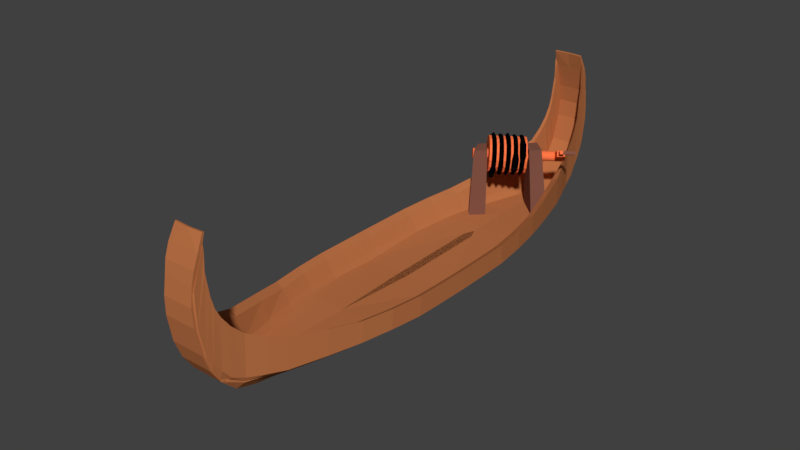 # Source: LODKA.blend  (saved by Blender 2.79.0; exported with 4.5.12 LTS)
import bpy
from mathutils import Matrix  # noqa: F401  (used for matrix-valued properties, if any)

bpy.ops.wm.read_factory_settings(use_empty=True)
scene = bpy.context.scene
scene.name = 'Scene'

# ---- collections
col_collection_1 = bpy.data.collections.new('Collection 1'); scene.collection.children.link(col_collection_1)

# ---- materials (node trees are filled in below, after node groups)
mat_material_004 = bpy.data.materials.new('Material.004')
mat_material_004.alpha_threshold = 0.0
mat_material_004.diffuse_color = (0.0, 0.0, 0.0, 1.0)
mat_material_004.roughness = 0.5
mat_material_001 = bpy.data.materials.new('Material.001')
mat_material_001.alpha_threshold = 0.0
mat_material_001.diffuse_color = (0.4969, 0.1683, 0.06125, 1.0)
mat_material_001.specular_color = (1.0, 0.9576, 0.8369)
mat_material_001.roughness = 0.5
mat_material_002 = bpy.data.materials.new('Material.002')
mat_material_002.alpha_threshold = 0.0
mat_material_002.diffuse_color = (0.2122, 0.08438, 0.05781, 1.0)
mat_material_002.specular_color = (0.1053, 0.05692, 1.0)
mat_material_002.roughness = 0.5
mat_material_003 = bpy.data.materials.new('Material.003')
mat_material_003.alpha_threshold = 0.0
mat_material_003.diffuse_color = (1.0, 0.189, 0.06299, 1.0)
mat_material_003.roughness = 0.5

# ---- material node trees

# ---- world
world_world = bpy.data.worlds.new('World'); scene.world = world_world
world_world.color = (0.05088, 0.05088, 0.05088)
world_world.use_sun_shadow = False
world_world.sun_shadow_jitter_overblur = 0.0
world_world.cycles.sampling_method = 'MANUAL'

# ---- meshes
me_cylinder = bpy.data.meshes.new('Cylinder')
me_cylinder.from_pydata([(0.0, 5.778, -0.4781), (0.0, 1.0, 7.095), (0.7071, 5.485, -0.4781), (0.7071, 0.7071, 7.095), (1.0, 4.778, -0.4781), (1.0, -4.371e-08, 7.095), (0.7071, 4.071, -0.4781), (0.7071, -0.7071, 7.095), (-8.742e-08, 3.778, -0.4781), (-8.742e-08, -1.0, 7.095), (-0.7071, 4.071, -0.4781), (-0.7071, -0.7071, 7.095), (-1.0, 4.778, -0.4781), (-1.0, 1.192e-08, 7.095), (-0.7071, 5.485, -0.4781), (-0.7071, 0.7071, 7.095), (0.7071, 0.7071, 10.99), (0.0, 1.0, 10.99), (1.0, -4.371e-08, 10.99), (0.7071, -0.7071, 10.99), (-8.742e-08, -1.0, 10.99), (-0.7071, -0.7071, 10.99), (-1.0, 1.192e-08, 10.99), (-0.7071, 0.7071, 10.99), (0.7071, -0.3041, 15.41), (0.0, -0.01122, 15.41), (1.0, -1.011, 15.41), (0.7071, -1.718, 15.41), (-8.742e-08, -2.011, 15.41), (-0.7071, -1.718, 15.41), (-1.0, -1.011, 15.41), (-0.7071, -0.3041, 15.41), (0.7071, -1.715, 20.86), (0.0, -1.422, 20.86), (1.0, -2.422, 20.86), (0.7071, -3.129, 20.86), (-8.742e-08, -3.422, 20.86), (-0.7071, -3.129, 20.86), (-1.0, -2.422, 20.86), (-0.7071, -1.715, 20.86), (0.7071, -6.912, 25.22), (0.0, -6.619, 25.22), (1.0, -7.619, 25.22), (0.7071, -8.326, 25.22), (-8.742e-08, -8.619, 25.22), (-0.7071, -8.326, 25.22), (-1.0, -7.619, 25.22), (-0.7071, -6.912, 25.22), (0.7071, -13.21, 29.68), (0.0, -12.92, 29.68), (1.0, -13.92, 29.68), (0.7071, -14.63, 29.68), (-8.742e-08, -14.92, 29.68), (-0.7071, -14.63, 29.68), (-1.0, -13.92, 29.68), (-0.7071, -13.21, 29.68), (0.7071, -20.7, 38.99), (0.0, -20.41, 38.99), (1.0, -21.41, 38.99), (0.7071, -22.11, 38.99), (-8.742e-08, -22.41, 38.99), (-0.7071, -22.11, 38.99), (-1.0, -21.41, 38.99), (-0.7071, -20.7, 38.99), (0.7071, -26.79, 46.66), (0.0, -26.5, 46.66), (1.0, -27.5, 46.66), (0.7071, -28.2, 46.66), (-8.742e-08, -28.5, 46.66), (-0.7071, -28.2, 46.66), (-1.0, -27.5, 46.66), (-0.7071, -26.79, 46.66), (-2.467, -32.86, 56.53), (-3.229, -32.93, 56.57), (-1.905, -33.26, 56.2), (-1.871, -33.89, 55.77), (-2.386, -34.38, 55.49), (-3.148, -34.45, 55.53), (-3.71, -34.05, 55.86), (-3.744, -33.42, 56.29), (-12.52, -54.82, 80.44), (-13.28, -54.89, 80.48), (-11.95, -55.22, 80.11), (-11.92, -55.85, 79.68), (-12.44, -56.34, 79.4), (-13.2, -56.41, 79.44), (-13.76, -56.01, 79.77), (-13.79, -55.38, 80.2)], [], [(0, 1, 3, 2), (2, 3, 5, 4), (4, 5, 7, 6), (6, 7, 9, 8), (8, 9, 11, 10), (10, 11, 13, 12), (13, 11, 21, 22), (12, 13, 15, 14), (14, 15, 1, 0), (0, 2, 4, 6, 8, 10, 12, 14), (21, 20, 28, 29), (9, 7, 19, 20), (15, 13, 22, 23), (5, 3, 16, 18), (11, 9, 20, 21), (1, 15, 23, 17), (3, 1, 17, 16), (7, 5, 18, 19), (31, 30, 38, 39), (19, 18, 26, 27), (16, 17, 25, 24), (17, 23, 31, 25), (22, 21, 29, 30), (20, 19, 27, 28), (18, 16, 24, 26), (23, 22, 30, 31), (38, 37, 45, 46), (29, 28, 36, 37), (27, 26, 34, 35), (24, 25, 33, 32), (25, 31, 39, 33), (30, 29, 37, 38), (28, 27, 35, 36), (26, 24, 32, 34), (40, 41, 49, 48), (36, 35, 43, 44), (34, 32, 40, 42), (39, 38, 46, 47), (37, 36, 44, 45), (35, 34, 42, 43), (32, 33, 41, 40), (33, 39, 47, 41), (55, 54, 62, 63), (41, 47, 55, 49), (46, 45, 53, 54), (44, 43, 51, 52), (42, 40, 48, 50), (47, 46, 54, 55), (45, 44, 52, 53), (43, 42, 50, 51), (58, 56, 64, 66), (53, 52, 60, 61), (51, 50, 58, 59), (48, 49, 57, 56), (49, 55, 63, 57), (54, 53, 61, 62), (52, 51, 59, 60), (50, 48, 56, 58), (65, 71, 79, 73), (63, 62, 70, 71), (61, 60, 68, 69), (59, 58, 66, 67), (56, 57, 65, 64), (57, 63, 71, 65), (62, 61, 69, 70), (60, 59, 67, 68), (77, 76, 84, 85), (70, 69, 77, 78), (68, 67, 75, 76), (66, 64, 72, 74), (71, 70, 78, 79), (69, 68, 76, 77), (67, 66, 74, 75), (64, 65, 73, 72), (80, 81, 87, 86, 85, 84, 83, 82), (75, 74, 82, 83), (72, 73, 81, 80), (73, 79, 87, 81), (78, 77, 85, 86), (76, 75, 83, 84), (74, 72, 80, 82), (79, 78, 86, 87)])
me_cylinder.materials.append(mat_material_004)
me_cylinder.use_remesh_preserve_volume = False
me_cylinder.use_remesh_preserve_attributes = False
me_cylinder.use_mirror_vertex_groups = False
me_cylinder.update()
me_cube_270 = bpy.data.meshes.new('Cube.270')
me_cube_270.from_pydata([(6.104e-05, -41.51, 16.25), (6.104e-05, -40.57, 18.01), (6.104e-05, -41.03, 15.96), (6.104e-05, -40.27, 17.96), (2.364, -41.51, 16.25), (2.187, -40.41, 18.01), (2.364, -41.03, 15.96), (2.187, -40.11, 17.96), (6.104e-05, -42.18, 13.06), (6.104e-05, -42.64, 13.35), (2.199, -42.18, 13.06), (2.199, -42.64, 13.35), (6.104e-05, -42.54, 8.94), (6.104e-05, -43.0, 9.23), (2.348, -42.54, 8.94), (2.348, -43.0, 9.23), (6.104e-05, -41.57, 5.849), (6.104e-05, -42.29, 6.138), (2.429, -41.57, 5.849), (2.429, -42.29, 6.138), (2.242, -43.05, 11.29), (2.242, -42.67, 11.0), (6.104e-05, -42.67, 11.0), (6.104e-05, -43.05, 11.29), (6.104e-05, -42.24, 14.8), (2.315, -42.24, 14.8), (2.315, -41.61, 14.51), (6.104e-05, -41.61, 14.51), (6.104e-05, -39.75, 3.771), (6.104e-05, -41.28, 4.061), (2.367, -39.75, 3.771), (2.367, -41.28, 4.061), (6.104e-05, -38.18, 1.956), (6.104e-05, -39.71, 2.245), (2.663, -38.18, 1.956), (2.366, -39.71, 2.245), (6.127e-05, -36.31, 1.885), (6.127e-05, -36.6, 0.3552), (2.711, -36.83, 1.885), (2.098, -37.12, 0.3552), (6.127e-05, -33.57, 1.096), (6.127e-05, -33.85, -0.4339), (2.0, -33.57, 1.096), (2.0, -33.85, -0.4339), (6.127e-05, -30.79, 0.7567), (6.127e-05, -31.08, -0.7733), (2.0, -30.79, 0.7567), (2.0, -31.08, -0.7733), (3.071, -36.6, 1.204), (2.989, -36.31, 2.734), (2.832, -33.85, 0.4145), (2.832, -33.57, 1.945), (2.832, -31.08, 0.07516), (2.832, -30.79, 1.605), (3.313, -36.6, 1.842), (3.313, -36.31, 6.636), (4.178, -33.85, 1.436), (4.178, -33.57, 5.559), (4.989, -31.08, 1.097), (4.989, -30.79, 4.675), (3.401, -25.21, -0.9327), (3.401, -24.92, 0.5973), (4.233, -25.21, -0.08426), (4.233, -24.92, 1.446), (6.39, -25.21, 0.9376), (6.39, -24.92, 3.908), (4.485, -20.12, -1.035), (4.485, -19.84, 0.4954), (5.317, -20.12, -0.1861), (5.317, -19.84, 1.344), (7.474, -20.12, 0.8357), (7.474, -19.84, 3.315), (5.296, -15.02, -1.096), (5.296, -14.73, 0.4337), (6.128, -15.02, -0.2479), (6.128, -14.73, 1.282), (8.285, -15.02, 0.774), (8.285, -14.73, 3.157), (5.805, -9.704, -1.226), (5.805, -9.419, 0.3043), (6.637, -9.704, -0.3772), (6.637, -9.419, 1.153), (8.793, -9.704, 0.6447), (8.793, -9.419, 3.028), (5.866, -5.958, -1.258), (5.866, -5.673, 0.2719), (6.698, -5.958, -0.4097), (6.698, -5.673, 1.12), (8.855, -5.958, 0.6122), (8.855, -5.673, 2.996), (3.028, -36.6, 1.33), (3.072, -36.31, 6.125), (3.91, -31.08, 0.5861), (3.505, -33.85, 0.9255), (3.505, -33.57, 5.048), (3.91, -30.79, 4.164), (5.311, -25.21, 0.4267), (5.311, -24.92, 3.397), (6.396, -20.12, 0.3248), (6.396, -19.84, 2.804), (7.206, -15.02, 0.2631), (7.206, -14.73, 2.647), (7.715, -9.704, 0.1337), (7.715, -9.419, 2.517), (7.776, -5.958, 0.1013), (7.776, -5.673, 2.485), (2.497, -38.62, 2.05), (3.014, -38.62, 2.558), (3.014, -38.11, 7.961), (2.773, -38.11, 7.45), (2.34, -39.8, 2.585), (2.821, -39.8, 3.641), (2.821, -39.29, 9.236), (2.581, -39.29, 8.725), (2.366, -40.91, 3.866), (2.719, -40.91, 4.804), (2.719, -40.03, 10.4), (2.479, -40.03, 9.893), (2.382, -41.83, 5.483), (2.622, -41.83, 5.994), (2.622, -40.42, 11.67), (2.382, -40.42, 11.15), (2.254, -42.65, 8.572), (2.494, -42.57, 9.077), (2.494, -40.83, 14.33), (2.254, -40.91, 13.82), (2.164, -42.76, 11.68), (2.405, -42.59, 12.16), (2.405, -40.61, 16.24), (2.164, -40.77, 15.75), (2.272, -39.1, 1.831), (2.466, -39.01, 2.314), (2.555, -38.93, 2.002), (2.554, -38.84, 2.582), (2.15, -42.7, 12.41), (2.391, -42.53, 12.89), (2.391, -40.66, 16.97), (2.15, -40.82, 16.49), (6.127e-05, -15.5, -0.9025), (5.249, -15.5, -0.7074), (5.249, -15.36, 0.8226), (6.127e-05, -15.36, 0.6276), (3.884, -23.29, -0.7404), (6.127e-05, -23.07, 0.6921), (6.127e-05, -23.29, -0.8379), (4.124, -23.07, 0.7897), (6.104e-05, 41.68, 16.25), (6.104e-05, 40.73, 18.01), (6.104e-05, 41.19, 15.96), (6.104e-05, 40.43, 17.96), (2.364, 41.68, 16.25), (2.187, 40.57, 18.01), (2.364, 41.19, 15.96), (2.187, 40.27, 17.96), (6.104e-05, 42.34, 13.06), (6.104e-05, 42.8, 13.35), (2.199, 42.34, 13.06), (2.199, 42.8, 13.35), (6.104e-05, 42.7, 8.94), (6.104e-05, 43.17, 9.23), (2.348, 42.7, 8.94), (2.348, 43.17, 9.23), (6.104e-05, 41.74, 5.849), (6.104e-05, 42.45, 6.138), (2.429, 41.74, 5.849), (2.429, 42.45, 6.138), (2.242, 43.21, 11.29), (2.242, 42.84, 11.0), (6.104e-05, 42.84, 11.0), (6.104e-05, 43.21, 11.29), (6.104e-05, 42.4, 14.8), (2.315, 42.4, 14.8), (2.315, 41.78, 14.51), (6.104e-05, 41.78, 14.51), (6.104e-05, 39.91, 3.771), (6.104e-05, 41.44, 4.061), (2.367, 39.91, 3.771), (2.367, 41.44, 4.061), (6.104e-05, 38.34, 1.956), (6.104e-05, 39.87, 2.245), (2.663, 38.34, 1.956), (2.366, 39.87, 2.245), (6.127e-05, 36.47, 1.885), (6.127e-05, 36.76, 0.3552), (2.711, 36.99, 1.885), (2.098, 37.28, 0.3552), (6.127e-05, 33.73, 1.096), (6.127e-05, 34.01, -0.4339), (2.0, 33.73, 1.096), (2.0, 34.01, -0.4339), (6.127e-05, 30.95, 0.7567), (6.127e-05, 31.24, -0.7733), (2.0, 30.95, 0.7567), (2.0, 31.24, -0.7733), (-0.6697, -1.743, 0.4716), (6.127e-05, 0.08061, -1.032), (6.858, -1.743, 0.4716), (6.089, 0.08061, -1.032), (3.071, 36.76, 1.204), (2.989, 36.47, 2.734), (2.832, 34.01, 0.4145), (2.832, 33.73, 1.945), (2.832, 31.24, 0.07516), (2.832, 30.95, 1.605), (3.313, 36.76, 1.842), (3.313, 36.47, 6.636), (4.178, 34.01, 1.436), (4.178, 33.73, 5.559), (4.989, 31.24, 1.097), (4.989, 30.95, 4.675), (3.401, 25.37, -0.9327), (3.401, 25.08, 0.5973), (4.233, 25.37, -0.08426), (4.233, 25.08, 1.446), (6.39, 25.37, 0.9376), (6.39, 25.08, 3.908), (4.485, 20.28, -1.035), (4.485, 20.0, 0.4954), (5.317, 20.28, -0.1861), (5.317, 20.0, 1.344), (7.474, 20.28, 0.8357), (7.474, 20.0, 3.315), (5.296, 15.18, -1.096), (5.296, 14.89, 0.4337), (6.128, 15.18, -0.2479), (6.128, 14.89, 1.282), (8.285, 15.18, 0.774), (8.285, 14.89, 3.157), (5.805, 9.866, -1.226), (5.805, 9.581, 0.3043), (6.637, 9.866, -0.3772), (6.637, 9.581, 1.153), (8.793, 9.866, 0.6447), (8.793, 9.581, 3.028), (5.866, 6.119, -1.258), (5.866, 5.834, 0.2719), (6.698, 6.119, -0.4097), (6.698, 5.834, 1.12), (8.855, 6.119, 0.6122), (8.855, 5.834, 2.996), (5.917, 0.08061, -1.277), (5.917, 0.08061, 0.2535), (6.749, 0.08061, -0.4281), (6.749, 0.08061, 1.102), (8.906, 0.08061, 0.5938), (8.906, 0.08061, 2.977), (3.028, 36.76, 1.33), (3.072, 36.47, 6.125), (3.91, 31.24, 0.5861), (3.505, 34.01, 0.9255), (3.505, 33.73, 5.048), (3.91, 30.95, 4.164), (5.311, 25.37, 0.4267), (5.311, 25.08, 3.397), (6.396, 20.28, 0.3248), (6.396, 20.0, 2.804), (7.206, 15.18, 0.2631), (7.206, 14.89, 2.647), (7.715, 9.866, 0.1337), (7.715, 9.581, 2.517), (7.776, 6.119, 0.1013), (7.776, 5.834, 2.485), (7.827, 0.08061, 0.08289), (7.827, 0.08061, 2.466), (2.497, 38.78, 2.05), (3.014, 38.78, 2.558), (3.014, 38.27, 7.961), (2.773, 38.27, 7.45), (2.34, 39.96, 2.585), (2.821, 39.96, 3.641), (2.821, 39.45, 9.236), (2.581, 39.45, 8.725), (2.366, 41.07, 3.866), (2.719, 41.07, 4.804), (2.719, 40.19, 10.4), (2.479, 40.19, 9.893), (2.382, 42.0, 5.483), (2.622, 42.0, 5.994), (2.622, 40.58, 11.67), (2.382, 40.58, 11.15), (2.254, 42.81, 8.572), (2.494, 42.73, 9.077), (2.494, 40.99, 14.33), (2.254, 41.07, 13.82), (2.164, 42.92, 11.68), (2.405, 42.75, 12.16), (2.405, 40.77, 16.24), (2.164, 40.93, 15.75), (2.272, 39.26, 1.831), (2.466, 39.17, 2.314), (2.555, 39.1, 2.002), (2.554, 39.01, 2.582), (2.15, 42.86, 12.41), (2.391, 42.69, 12.89), (2.391, 40.82, 16.97), (2.15, 40.98, 16.49), (6.127e-05, 15.66, -0.9025), (5.249, 15.66, -0.7074), (5.819, 17.34, 0.8724), (-0.6697, 17.34, 0.6313), (3.948, 23.45, -0.7404), (6.127e-05, 23.23, 0.6921), (6.127e-05, 23.45, -0.8379), (4.124, 23.23, 0.7897)], [], [(0, 1, 3, 2), (2, 3, 7, 6), (6, 7, 5, 4), (4, 5, 1, 0), (25, 24, 9, 11), (7, 3, 1, 5), (21, 20, 15, 14), (27, 26, 10, 8), (24, 27, 8, 9), (26, 25, 11, 10), (15, 13, 17, 19), (23, 22, 12, 13), (20, 23, 13, 15), (22, 21, 14, 12), (18, 19, 31, 30), (12, 14, 18, 16), (14, 15, 19, 18), (13, 12, 16, 17), (8, 10, 21, 22), (11, 9, 23, 20), (9, 8, 22, 23), (10, 11, 20, 21), (6, 4, 25, 26), (0, 2, 27, 24), (2, 6, 26, 27), (4, 0, 24, 25), (30, 31, 35, 34), (17, 16, 28, 29), (19, 17, 29, 31), (16, 18, 30, 28), (35, 33, 37, 39), (29, 28, 32, 33), (31, 29, 33, 35), (28, 30, 34, 32), (36, 38, 42, 40), (32, 34, 38, 36), (34, 35, 39, 38), (33, 32, 36, 37), (39, 48, 132, 130), (46, 42, 51, 53), (37, 36, 40, 41), (39, 37, 41, 43), (139, 138, 195, 197), (41, 40, 44, 45), (43, 41, 45, 47), (40, 42, 46, 44), (141, 140, 196, 194), (140, 139, 197, 196), (138, 141, 194, 195), (93, 92, 58, 56), (55, 91, 109, 108), (43, 47, 52, 50), (46, 53, 63, 61), (39, 43, 50, 48), (42, 38, 49, 51), (57, 56, 58, 59), (55, 54, 56, 57), (90, 93, 56, 54), (95, 94, 57, 59), (92, 52, 62, 96), (94, 91, 55, 57), (62, 60, 66, 68), (96, 62, 68, 98), (59, 58, 64, 65), (95, 59, 65, 97), (52, 47, 60, 62), (47, 46, 61, 60), (71, 70, 76, 77), (99, 71, 77, 101), (97, 65, 71, 99), (65, 64, 70, 71), (61, 63, 69, 67), (60, 61, 67, 66), (74, 72, 78, 80), (100, 74, 80, 102), (67, 69, 75, 73), (66, 67, 73, 72), (98, 68, 74, 100), (68, 66, 72, 74), (83, 82, 88, 89), (103, 83, 89, 105), (101, 77, 83, 103), (77, 76, 82, 83), (73, 75, 81, 79), (72, 73, 79, 78), (86, 84, 240, 242), (104, 86, 242, 262), (79, 81, 87, 85), (78, 79, 85, 84), (102, 80, 86, 104), (80, 78, 84, 86), (105, 89, 245, 263), (89, 88, 244, 245), (85, 87, 243, 241), (84, 85, 241, 240), (87, 105, 263, 243), (82, 102, 104, 88), (88, 104, 262, 244), (75, 101, 103, 81), (81, 103, 105, 87), (70, 98, 100, 76), (76, 100, 102, 82), (63, 97, 99, 69), (69, 99, 101, 75), (53, 95, 97, 63), (64, 96, 98, 70), (51, 49, 91, 94), (58, 92, 96, 64), (53, 51, 94, 95), (48, 50, 93, 90), (49, 48, 90, 91), (50, 52, 92, 93), (108, 109, 113, 112), (91, 90, 106, 109), (90, 54, 107, 106), (54, 55, 108, 107), (112, 113, 117, 116), (106, 107, 111, 110), (109, 106, 110, 113), (107, 108, 112, 111), (117, 114, 118, 121), (110, 111, 115, 114), (113, 110, 114, 117), (111, 112, 116, 115), (120, 121, 125, 124), (115, 116, 120, 119), (116, 117, 121, 120), (114, 115, 119, 118), (122, 123, 127, 126), (118, 119, 123, 122), (121, 118, 122, 125), (119, 120, 124, 123), (129, 126, 134, 137), (125, 122, 126, 129), (123, 124, 128, 127), (124, 125, 129, 128), (131, 130, 132, 133), (48, 49, 133, 132), (49, 38, 131, 133), (38, 39, 130, 131), (137, 134, 135, 136), (127, 128, 136, 135), (128, 129, 137, 136), (126, 127, 135, 134), (144, 143, 141, 138), (145, 142, 139, 140), (143, 145, 140, 141), (142, 144, 138, 139), (47, 45, 144, 142), (44, 46, 145, 143), (46, 47, 142, 145), (45, 44, 143, 144), (146, 148, 149, 147), (148, 152, 153, 149), (152, 150, 151, 153), (150, 146, 147, 151), (171, 157, 155, 170), (153, 151, 147, 149), (167, 160, 161, 166), (173, 154, 156, 172), (170, 155, 154, 173), (172, 156, 157, 171), (161, 165, 163, 159), (169, 159, 158, 168), (166, 161, 159, 169), (168, 158, 160, 167), (164, 176, 177, 165), (158, 162, 164, 160), (160, 164, 165, 161), (159, 163, 162, 158), (154, 168, 167, 156), (157, 166, 169, 155), (155, 169, 168, 154), (156, 167, 166, 157), (152, 172, 171, 150), (146, 170, 173, 148), (148, 173, 172, 152), (150, 171, 170, 146), (176, 180, 181, 177), (163, 175, 174, 162), (165, 177, 175, 163), (162, 174, 176, 164), (181, 185, 183, 179), (175, 179, 178, 174), (177, 181, 179, 175), (174, 178, 180, 176), (182, 186, 188, 184), (178, 182, 184, 180), (180, 184, 185, 181), (179, 183, 182, 178), (185, 288, 290, 198), (192, 203, 201, 188), (183, 187, 186, 182), (185, 189, 187, 183), (297, 197, 195, 296), (187, 191, 190, 186), (189, 193, 191, 187), (186, 190, 192, 188), (194, 195, 197, 196), (299, 194, 196, 298), (298, 196, 197, 297), (296, 195, 194, 299), (249, 206, 208, 248), (205, 266, 267, 247), (189, 200, 202, 193), (192, 211, 213, 203), (185, 198, 200, 189), (188, 201, 199, 184), (207, 209, 208, 206), (205, 207, 206, 204), (246, 204, 206, 249), (251, 209, 207, 250), (248, 252, 212, 202), (250, 207, 205, 247), (212, 218, 216, 210), (252, 254, 218, 212), (209, 215, 214, 208), (251, 253, 215, 209), (202, 212, 210, 193), (193, 210, 211, 192), (221, 227, 226, 220), (255, 257, 227, 221), (253, 255, 221, 215), (215, 221, 220, 214), (211, 217, 219, 213), (210, 216, 217, 211), (224, 230, 228, 222), (256, 258, 230, 224), (217, 223, 225, 219), (216, 222, 223, 217), (254, 256, 224, 218), (218, 224, 222, 216), (233, 239, 238, 232), (259, 261, 239, 233), (257, 259, 233, 227), (227, 233, 232, 226), (223, 229, 231, 225), (222, 228, 229, 223), (236, 242, 240, 234), (260, 262, 242, 236), (229, 235, 237, 231), (228, 234, 235, 229), (258, 260, 236, 230), (230, 236, 234, 228), (240, 242, 243, 241), (262, 244, 245, 263), (261, 263, 245, 239), (239, 245, 244, 238), (235, 241, 243, 237), (234, 240, 241, 235), (237, 243, 263, 261), (242, 262, 263, 243), (232, 238, 260, 258), (238, 244, 262, 260), (225, 231, 259, 257), (231, 237, 261, 259), (220, 226, 256, 254), (226, 232, 258, 256), (213, 219, 255, 253), (219, 225, 257, 255), (203, 213, 253, 251), (214, 220, 254, 252), (201, 250, 247, 199), (208, 214, 252, 248), (203, 251, 250, 201), (198, 246, 249, 200), (199, 247, 246, 198), (200, 249, 248, 202), (266, 270, 271, 267), (247, 267, 264, 246), (246, 264, 265, 204), (204, 265, 266, 205), (270, 274, 275, 271), (264, 268, 269, 265), (267, 271, 268, 264), (265, 269, 270, 266), (275, 279, 276, 272), (268, 272, 273, 269), (271, 275, 272, 268), (269, 273, 274, 270), (278, 282, 283, 279), (273, 277, 278, 274), (274, 278, 279, 275), (272, 276, 277, 273), (280, 284, 285, 281), (276, 280, 281, 277), (279, 283, 280, 276), (277, 281, 282, 278), (287, 295, 292, 284), (283, 287, 284, 280), (281, 285, 286, 282), (282, 286, 287, 283), (289, 291, 290, 288), (198, 290, 291, 199), (199, 291, 289, 184), (184, 289, 288, 185), (295, 294, 293, 292), (285, 293, 294, 286), (286, 294, 295, 287), (284, 292, 293, 285), (302, 296, 299, 301), (303, 298, 297, 300), (301, 299, 298, 303), (300, 297, 296, 302), (193, 300, 302, 191), (190, 301, 303, 192), (192, 303, 300, 193), (191, 302, 301, 190)])
me_cube_270.materials.append(mat_material_001)
me_cube_270.use_remesh_preserve_volume = False
me_cube_270.use_remesh_preserve_attributes = False
me_cube_270.use_mirror_vertex_groups = False
me_cube_270.update()
me_cube_271 = bpy.data.meshes.new('Cube.271')
me_cube_271.from_pydata([(-1.0, -1.0, -1.75), (-1.339, -0.3976, 4.43), (-1.06, 1.721, -1.75), (-1.398, 1.253, 4.43), (0.3953, -1.0, -1.506), (-0.2285, -0.3976, 4.43), (0.3356, 1.721, -1.75), (-0.2881, 1.253, 4.43)], [], [(0, 1, 3, 2), (2, 3, 7, 6), (6, 7, 5, 4), (4, 5, 1, 0), (2, 6, 4, 0), (7, 3, 1, 5)])
me_cube_271.materials.append(mat_material_002)
me_cube_271.use_remesh_preserve_volume = False
me_cube_271.use_remesh_preserve_attributes = False
me_cube_271.use_mirror_vertex_groups = False
me_cube_271.update()
me_cube_272 = bpy.data.meshes.new('Cube.272')
me_cube_272.from_pydata([(-1.0, -1.0, -1.738), (-1.355, -0.5649, 4.067), (-1.163, 1.221, -1.738), (-1.216, 0.8834, 4.067), (-0.01292, -0.9672, -1.738), (-0.6528, -0.5321, 4.067), (0.2321, 1.221, -1.738), (-0.1054, 0.8834, 4.067)], [], [(0, 1, 3, 2), (2, 3, 7, 6), (6, 7, 5, 4), (4, 5, 1, 0), (2, 6, 4, 0), (7, 3, 1, 5)])
me_cube_272.materials.append(mat_material_002)
me_cube_272.use_remesh_preserve_volume = False
me_cube_272.use_remesh_preserve_attributes = False
me_cube_272.use_mirror_vertex_groups = False
me_cube_272.update()
me_cylinder_001 = bpy.data.meshes.new('Cylinder.001')
me_cylinder_001.from_pydata([(-0.01122, 1.004, -0.8495), (-0.01122, 1.004, 1.15), (0.3955, 0.9179, -0.8495), (0.3955, 0.9179, 1.15), (0.7319, 0.6735, -0.8495), (0.7319, 0.6735, 1.15), (0.9398, 0.3134, -0.8495), (0.9398, 0.3134, 1.15), (0.9833, -0.1001, -0.8495), (0.9833, -0.1001, 1.15), (0.8548, -0.4956, -0.8495), (0.8548, -0.4956, 1.15), (0.5766, -0.8046, -0.8495), (0.5766, -0.8046, 1.15), (0.1967, -0.9737, -0.8495), (0.1967, -0.9737, 1.15), (-0.2191, -0.9737, -0.8495), (-0.2191, -0.9737, 1.15), (-0.599, -0.8046, -0.8495), (-0.599, -0.8046, 1.15), (-0.8772, -0.4956, -0.8495), (-0.8772, -0.4956, 1.15), (-1.006, -0.1001, -0.8495), (-1.006, -0.1001, 1.15), (-0.9623, 0.3134, -0.8495), (-0.9623, 0.3134, 1.15), (-0.7544, 0.6735, -0.8495), (-0.7544, 0.6735, 1.15), (-0.418, 0.9179, -0.8495), (-0.418, 0.9179, 1.15), (-0.6056, -0.1732, -2.401), (0.9232, -0.1732, -2.401), (-0.6056, 0.1593, -2.401), (0.9232, 0.1593, -2.401), (-0.6056, -0.1732, -2.733), (0.9232, -0.1732, -2.733), (-0.6056, 0.1593, -2.733), (0.9232, 0.1593, -2.733), (0.9688, -0.09508, -2.479), (0.9688, 0.08117, -2.479), (0.9688, 0.08117, -2.655), (0.9688, -0.09508, -2.655), (1.216, -0.09508, -2.479), (1.216, 0.08117, -2.479), (1.216, 0.08117, -2.655), (1.216, -0.09508, -2.655), (1.349, -0.09508, -2.479), (1.349, 0.08117, -2.479), (1.349, 0.08117, -2.655), (1.349, -0.09508, -2.655), (1.216, 0.08117, -3.298), (1.216, -0.09508, -3.298), (1.349, 0.08117, -3.298), (1.349, -0.09508, -3.298), (-0.01122, 0.2737, -2.955), (-0.01122, 0.2737, 1.967), (0.09832, 0.2504, -2.955), (0.09832, 0.2504, 1.967), (0.1889, 0.1846, -2.955), (0.1889, 0.1846, 1.967), (0.2449, 0.08763, -2.955), (0.2449, 0.08763, 1.967), (0.2566, -0.02375, -2.955), (0.2566, -0.02375, 1.967), (0.222, -0.1303, -2.955), (0.222, -0.1303, 1.967), (0.1471, -0.2135, -2.955), (0.1471, -0.2135, 1.967), (0.04478, -0.259, -2.955), (0.04478, -0.259, 1.967), (-0.06721, -0.259, -2.955), (-0.06721, -0.259, 1.967), (-0.1695, -0.2135, -2.955), (-0.1695, -0.2135, 1.967), (-0.2445, -0.1303, -2.955), (-0.2445, -0.1303, 1.967), (-0.2791, -0.02375, -2.955), (-0.2791, -0.02375, 1.967), (-0.2674, 0.08763, -2.955), (-0.2674, 0.08763, 1.967), (-0.2114, 0.1846, -2.955), (-0.2114, 0.1846, 1.967), (-0.1208, 0.2504, -2.955), (-0.1208, 0.2504, 1.967), (-0.01122, 1.151, 0.1505), (0.4284, 1.087, 0.1394), (0.8824, 0.757, 0.1394), (1.079, 0.3587, 0.1505), (1.129, -0.1154, 0.1505), (0.9817, -0.5688, 0.1505), (0.6627, -0.9231, 0.1505), (0.2272, -1.117, 0.1505), (-0.2496, -1.117, 0.1505), (-0.6851, -0.9231, 0.1505), (-1.004, -0.5688, 0.1505), (-1.151, -0.1154, 0.1505), (-1.102, 0.3587, 0.1505), (-0.8632, 0.7716, 0.1505), (-0.4775, 1.052, 0.1505), (-0.02902, 1.005, 0.661), (0.412, 0.9112, 0.661), (0.7474, 0.6583, 0.6442), (0.9344, 0.3344, 0.6442), (0.9833, -0.1001, 0.6505), (0.8548, -0.4956, 0.6505), (0.6007, -0.7831, 0.6584), (0.1831, -0.9708, 0.6642), (-0.2349, -0.9669, 0.6557), (-0.599, -0.8046, 0.6505), (-0.8772, -0.4956, 0.6505), (-1.006, -0.1001, 0.6505), (-0.9623, 0.3134, 0.6505), (-0.7544, 0.6735, 0.6505), (-0.418, 0.9179, 0.6505), (0.3955, 0.9179, -0.3495), (0.7319, 0.6735, -0.3495), (0.9398, 0.3134, -0.3495), (0.9833, -0.1001, -0.3495), (0.9051, -0.4124, -0.4069), (0.4991, -0.8633, -0.4069), (0.1967, -0.9737, -0.3495), (-0.2191, -0.9737, -0.3495), (-0.599, -0.8046, -0.3495), (-0.8772, -0.4956, -0.3495), (-1.006, -0.1001, -0.3495), (-0.9623, 0.3134, -0.3495), (-0.7676, 0.657, -0.3556), (-0.3985, 0.9251, -0.3556), (-0.01122, 1.004, -0.3495), (-0.02121, 1.005, -0.1024), (0.4257, 0.907, -0.1088), (0.7122, 0.6989, -0.1088), (0.9398, 0.3134, -0.0995), (0.9833, -0.1001, -0.0995), (0.9051, -0.4124, -0.0421), (0.4991, -0.8633, -0.0421), (0.1967, -0.9737, -0.0995), (-0.2191, -0.9737, -0.0995), (-0.599, -0.8046, -0.0995), (-0.8772, -0.4956, -0.0995), (-1.006, -0.1001, -0.0995), (-0.9623, 0.3134, -0.0995), (-0.7544, 0.6735, -0.0995), (-0.4091, 0.9227, -0.1024), (0.412, 0.9112, 0.39), (0.7319, 0.6735, 0.4005), (0.9398, 0.3134, 0.4005), (0.9833, -0.1001, 0.4005), (0.8548, -0.4956, 0.4005), (0.6274, -0.7628, 0.3814), (0.1316, -0.9836, 0.3814), (-0.2191, -0.9737, 0.4005), (-0.599, -0.8046, 0.4005), (-0.8772, -0.4956, 0.4005), (-1.006, -0.1001, 0.4005), (-0.9706, 0.2813, 0.3909), (-0.7307, 0.6969, 0.3909), (-0.418, 0.9179, 0.4005), (-0.02902, 1.005, 0.39), (-0.01122, 1.177, 0.9005), (0.4657, 1.075, 0.9005), (0.8601, 0.7889, 0.9005), (1.104, 0.3667, 0.9005), (1.155, -0.1181, 0.9005), (1.004, -0.5818, 0.9005), (0.6779, -0.9441, 0.9005), (0.342, -1.193, 0.9005), (-0.3644, -1.193, 0.9005), (-0.7004, -0.9441, 0.9005), (-1.027, -0.5818, 0.9005), (-1.177, -0.1181, 0.9005), (-1.126, 0.3667, 0.9005), (-0.8825, 0.7889, 0.9005), (-0.4881, 1.075, 0.9005), (0.4736, 1.002, -0.6104), (0.8007, 0.7354, -0.5995), (1.043, 0.4359, -0.5995), (1.109, -0.1986, -0.5995), (0.9709, -0.515, -0.6116), (0.608, -0.918, -0.6116), (0.2159, -1.064, -0.5995), (-0.2384, -1.064, -0.5995), (-0.6534, -0.8795, -0.5995), (-0.9574, -0.5419, -0.5995), (-1.098, -0.1098, -0.5995), (-1.068, 0.3221, -0.6067), (-0.8146, 0.7606, -0.6067), (-0.4556, 1.002, -0.5995), (-0.04839, 1.113, -0.6104), (-0.04839, 1.004, -0.4636), (0.4294, 0.9027, -0.4636), (0.7319, 0.6735, -0.4745), (0.9189, 0.3957, -0.424), (0.98, -0.185, -0.424), (0.8752, -0.4598, -0.4624), (0.5431, -0.8287, -0.4624), (0.1967, -0.9737, -0.4745), (-0.2191, -0.9737, -0.4745), (-0.599, -0.8046, -0.4745), (-0.8772, -0.4956, -0.4745), (-1.006, -0.1001, -0.4745), (-0.9697, 0.2902, -0.4673), (-0.738, 0.6916, -0.4673), (-0.418, 0.9179, -0.4745), (0.4681, 1.002, -0.2152), (0.7895, 0.7685, -0.2152), (1.056, 0.3512, -0.2245), (1.105, -0.1129, -0.2245), (1.06, -0.5016, -0.2245), (0.6039, -1.008, -0.2245), (0.2221, -1.093, -0.2245), (-0.2445, -1.093, -0.2245), (-0.6709, -0.9035, -0.2245), (-0.9831, -0.5567, -0.2245), (-1.127, -0.1129, -0.2245), (-1.079, 0.3512, -0.2245), (-0.8672, 0.7467, -0.2185), (-0.4408, 1.047, -0.2153), (-0.02121, 1.122, -0.2216), (-0.01122, 1.004, 0.0255), (0.3955, 0.9179, 0.0255), (0.7319, 0.6735, 0.0255), (0.9398, 0.3134, 0.0255), (0.9833, -0.1001, 0.0255), (0.8548, -0.4956, 0.0255), (0.5766, -0.8046, 0.0255), (0.1967, -0.9737, 0.0255), (-0.2191, -0.9737, 0.0255), (-0.599, -0.8046, 0.0255), (-0.8772, -0.4956, 0.0255), (-1.006, -0.1001, 0.0255), (-0.9623, 0.3134, 0.0255), (-0.7544, 0.6735, 0.0255), (-0.418, 0.9179, 0.0255), (0.3583, 0.9293, 0.2866), (0.7542, 0.6417, 0.2866), (0.9398, 0.3134, 0.2755), (0.9833, -0.1001, 0.2755), (0.8548, -0.4956, 0.2755), (0.5766, -0.8046, 0.2755), (0.1967, -0.9737, 0.2755), (-0.2191, -0.9737, 0.2755), (-0.599, -0.8046, 0.2755), (-0.8772, -0.4956, 0.2755), (-1.006, -0.1001, 0.2755), (-0.9623, 0.3134, 0.2755), (-0.7544, 0.6735, 0.2755), (-0.418, 0.9179, 0.2755), (-0.01122, 1.004, 0.2755), (-0.02902, 1.132, 0.5255), (0.4637, 1.027, 0.5255), (0.8258, 0.7289, 0.5318), (1.035, 0.367, 0.5318), (1.1, -0.1124, 0.5255), (0.9564, -0.5543, 0.5255), (0.7625, -0.8774, 0.5367), (0.1415, -1.17, 0.5317), (-0.2615, -1.092, 0.5195), (-0.668, -0.8995, 0.5255), (-0.9789, -0.5543, 0.5255), (-1.122, -0.1124, 0.5255), (-1.099, 0.3231, 0.5351), (-0.8313, 0.7875, 0.5351), (-0.4657, 1.025, 0.5255), (0.3955, 0.9179, 0.7755), (0.7319, 0.6735, 0.7755), (0.9398, 0.3134, 0.7755), (0.9833, -0.1001, 0.7755), (0.8548, -0.4956, 0.7755), (0.5766, -0.8046, 0.7755), (0.29, -0.9485, 0.7194), (-0.3124, -0.9485, 0.7194), (-0.599, -0.8046, 0.7755), (-0.8772, -0.4956, 0.7755), (-1.006, -0.1001, 0.7755), (-0.9623, 0.3134, 0.7755), (-0.7544, 0.6735, 0.7755), (-0.418, 0.9179, 0.7755), (-0.01122, 1.004, 0.7755), (-0.01122, 1.004, 1.025), (0.3955, 0.9179, 1.025), (0.7319, 0.6735, 1.025), (0.9398, 0.3134, 1.025), (0.9833, -0.1001, 1.025), (0.8548, -0.4956, 1.025), (0.5766, -0.8046, 1.025), (0.29, -0.9485, 1.082), (-0.3124, -0.9485, 1.082), (-0.599, -0.8046, 1.025), (-0.8772, -0.4956, 1.025), (-1.006, -0.1001, 1.025), (-0.9623, 0.3134, 1.025), (-0.7544, 0.6735, 1.025), (-0.418, 0.9179, 1.025), (0.3955, 0.9179, -0.7245), (0.7319, 0.6735, -0.7245), (0.9189, 0.3957, -0.775), (0.98, -0.185, -0.775), (0.8548, -0.4956, -0.7245), (0.5766, -0.8046, -0.7245), (0.1967, -0.9737, -0.7245), (-0.2191, -0.9737, -0.7245), (-0.599, -0.8046, -0.7245), (-0.8772, -0.4956, -0.7245), (-1.006, -0.1001, -0.7245), (-0.9623, 0.3134, -0.7245), (-0.7544, 0.6735, -0.7245), (-0.418, 0.9179, -0.7245), (-0.01122, 1.004, -0.7245)], [], [(279, 1, 3, 280), (280, 3, 5, 281), (281, 5, 7, 282), (282, 7, 9, 283), (283, 9, 11, 284), (284, 11, 13, 285), (285, 13, 15, 286), (286, 15, 17, 287), (287, 17, 19, 288), (288, 19, 21, 289), (289, 21, 23, 290), (290, 23, 25, 291), (291, 25, 27, 292), (3, 1, 29, 27, 25, 23, 21, 19, 17, 15, 13, 11, 9, 7, 5), (292, 27, 29, 293), (293, 29, 1, 279), (0, 2, 4, 6, 8, 10, 12, 14, 16, 18, 20, 22, 24, 26, 28), (30, 31, 33, 32), (32, 33, 37, 36), (36, 37, 35, 34), (34, 35, 31, 30), (32, 36, 34, 30), (35, 37, 40, 41), (38, 41, 45, 42), (33, 31, 38, 39), (31, 35, 41, 38), (37, 33, 39, 40), (44, 43, 47, 48), (40, 39, 43, 44), (41, 40, 44, 45), (39, 38, 42, 43), (48, 47, 46, 49), (48, 49, 53, 52), (43, 42, 46, 47), (42, 45, 49, 46), (51, 50, 52, 53), (45, 44, 50, 51), (44, 48, 52, 50), (49, 45, 51, 53), (54, 55, 57, 56), (56, 57, 59, 58), (58, 59, 61, 60), (60, 61, 63, 62), (62, 63, 65, 64), (64, 65, 67, 66), (66, 67, 69, 68), (68, 69, 71, 70), (70, 71, 73, 72), (72, 73, 75, 74), (74, 75, 77, 76), (76, 77, 79, 78), (78, 79, 81, 80), (57, 55, 83, 81, 79, 77, 75, 73, 71, 69, 67, 65, 63, 61, 59), (80, 81, 83, 82), (82, 83, 55, 54), (54, 56, 58, 60, 62, 64, 66, 68, 70, 72, 74, 76, 78, 80, 82), (233, 98, 84, 219), (232, 97, 98, 233), (231, 96, 97, 232), (230, 95, 96, 231), (229, 94, 95, 230), (228, 93, 94, 229), (227, 92, 93, 228), (226, 91, 92, 227), (225, 90, 91, 226), (224, 89, 90, 225), (223, 88, 89, 224), (222, 87, 88, 223), (221, 86, 87, 222), (220, 85, 86, 221), (219, 84, 85, 220), (263, 113, 99, 249), (262, 112, 113, 263), (261, 111, 112, 262), (260, 110, 111, 261), (259, 109, 110, 260), (258, 108, 109, 259), (257, 107, 108, 258), (256, 106, 107, 257), (255, 105, 106, 256), (254, 104, 105, 255), (253, 103, 104, 254), (252, 102, 103, 253), (251, 101, 102, 252), (250, 100, 101, 251), (249, 99, 100, 250), (189, 128, 114, 190), (190, 114, 115, 191), (191, 115, 116, 192), (192, 116, 117, 193), (193, 117, 118, 194), (194, 118, 119, 195), (195, 119, 120, 196), (196, 120, 121, 197), (197, 121, 122, 198), (198, 122, 123, 199), (199, 123, 124, 200), (200, 124, 125, 201), (201, 125, 126, 202), (202, 126, 127, 203), (203, 127, 128, 189), (218, 129, 130, 204), (204, 130, 131, 205), (205, 131, 132, 206), (206, 132, 133, 207), (207, 133, 134, 208), (208, 134, 135, 209), (209, 135, 136, 210), (210, 136, 137, 211), (211, 137, 138, 212), (212, 138, 139, 213), (213, 139, 140, 214), (214, 140, 141, 215), (215, 141, 142, 216), (216, 142, 143, 217), (217, 143, 129, 218), (248, 158, 144, 234), (234, 144, 145, 235), (235, 145, 146, 236), (236, 146, 147, 237), (237, 147, 148, 238), (238, 148, 149, 239), (239, 149, 150, 240), (240, 150, 151, 241), (241, 151, 152, 242), (242, 152, 153, 243), (243, 153, 154, 244), (244, 154, 155, 245), (245, 155, 156, 246), (246, 156, 157, 247), (247, 157, 158, 248), (277, 173, 159, 278), (276, 172, 173, 277), (275, 171, 172, 276), (274, 170, 171, 275), (273, 169, 170, 274), (272, 168, 169, 273), (271, 167, 168, 272), (270, 166, 167, 271), (269, 165, 166, 270), (268, 164, 165, 269), (267, 163, 164, 268), (266, 162, 163, 267), (265, 161, 162, 266), (264, 160, 161, 265), (278, 159, 160, 264), (307, 187, 188, 308), (306, 186, 187, 307), (305, 185, 186, 306), (304, 184, 185, 305), (303, 183, 184, 304), (302, 182, 183, 303), (301, 181, 182, 302), (300, 180, 181, 301), (299, 179, 180, 300), (298, 178, 179, 299), (297, 177, 178, 298), (296, 176, 177, 297), (295, 175, 176, 296), (294, 174, 175, 295), (308, 188, 174, 294), (187, 203, 189, 188), (186, 202, 203, 187), (185, 201, 202, 186), (184, 200, 201, 185), (183, 199, 200, 184), (182, 198, 199, 183), (181, 197, 198, 182), (180, 196, 197, 181), (179, 195, 196, 180), (178, 194, 195, 179), (177, 193, 194, 178), (176, 192, 193, 177), (175, 191, 192, 176), (174, 190, 191, 175), (188, 189, 190, 174), (127, 217, 218, 128), (126, 216, 217, 127), (125, 215, 216, 126), (124, 214, 215, 125), (123, 213, 214, 124), (122, 212, 213, 123), (121, 211, 212, 122), (120, 210, 211, 121), (119, 209, 210, 120), (118, 208, 209, 119), (117, 207, 208, 118), (116, 206, 207, 117), (115, 205, 206, 116), (114, 204, 205, 115), (128, 218, 204, 114), (129, 219, 220, 130), (130, 220, 221, 131), (131, 221, 222, 132), (132, 222, 223, 133), (133, 223, 224, 134), (134, 224, 225, 135), (135, 225, 226, 136), (136, 226, 227, 137), (137, 227, 228, 138), (138, 228, 229, 139), (139, 229, 230, 140), (140, 230, 231, 141), (141, 231, 232, 142), (142, 232, 233, 143), (143, 233, 219, 129), (98, 247, 248, 84), (97, 246, 247, 98), (96, 245, 246, 97), (95, 244, 245, 96), (94, 243, 244, 95), (93, 242, 243, 94), (92, 241, 242, 93), (91, 240, 241, 92), (90, 239, 240, 91), (89, 238, 239, 90), (88, 237, 238, 89), (87, 236, 237, 88), (86, 235, 236, 87), (85, 234, 235, 86), (84, 248, 234, 85), (158, 249, 250, 144), (144, 250, 251, 145), (145, 251, 252, 146), (146, 252, 253, 147), (147, 253, 254, 148), (148, 254, 255, 149), (149, 255, 256, 150), (150, 256, 257, 151), (151, 257, 258, 152), (152, 258, 259, 153), (153, 259, 260, 154), (154, 260, 261, 155), (155, 261, 262, 156), (156, 262, 263, 157), (157, 263, 249, 158), (99, 278, 264, 100), (100, 264, 265, 101), (101, 265, 266, 102), (102, 266, 267, 103), (103, 267, 268, 104), (104, 268, 269, 105), (105, 269, 270, 106), (106, 270, 271, 107), (107, 271, 272, 108), (108, 272, 273, 109), (109, 273, 274, 110), (110, 274, 275, 111), (111, 275, 276, 112), (112, 276, 277, 113), (113, 277, 278, 99), (173, 293, 279, 159), (172, 292, 293, 173), (171, 291, 292, 172), (170, 290, 291, 171), (169, 289, 290, 170), (168, 288, 289, 169), (167, 287, 288, 168), (166, 286, 287, 167), (165, 285, 286, 166), (164, 284, 285, 165), (163, 283, 284, 164), (162, 282, 283, 163), (161, 281, 282, 162), (160, 280, 281, 161), (159, 279, 280, 160), (0, 308, 294, 2), (2, 294, 295, 4), (4, 295, 296, 6), (6, 296, 297, 8), (8, 297, 298, 10), (10, 298, 299, 12), (12, 299, 300, 14), (14, 300, 301, 16), (16, 301, 302, 18), (18, 302, 303, 20), (20, 303, 304, 22), (22, 304, 305, 24), (24, 305, 306, 26), (26, 306, 307, 28), (28, 307, 308, 0)])
me_cylinder_001.polygons.foreach_set('material_index', [0, 0, 0, 0, 0, 0, 0, 0, 0, 0, 0, 0, 0, 0, 0, 0, 0, 0, 0, 0, 0, 0, 0, 0, 0, 0, 0, 0, 0, 0, 0, 0, 2, 0, 0, 0, 2, 2, 2, 0, 0, 0, 0, 0, 0, 0, 0, 0, 0, 0, 0, 0, 0, 0, 0, 0, 1, 1, 1, 1, 1, 1, 1, 1, 1, 1, 1, 1, 1, 1, 1, 1, 1, 1, 1, 1, 1, 1, 1, 1, 1, 1, 1, 1, 1, 1, 0, 0, 0, 0, 0, 0, 0, 0, 0, 0, 0, 0, 0, 0, 0, 1, 1, 1, 1, 1, 1, 1, 1, 1, 1, 1, 1, 1, 1, 1, 0, 0, 0, 0, 0, 0, 0, 0, 0, 0, 0, 0, 0, 0, 0, 1, 1, 1, 1, 1, 1, 1, 1, 1, 1, 1, 1, 1, 1, 1, 1, 1, 1, 1, 1, 1, 1, 1, 1, 1, 1, 1, 1, 1, 1, 1, 1, 1, 1, 1, 1, 1, 1, 1, 1, 1, 1, 1, 1, 1, 1, 1, 1, 1, 1, 1, 1, 1, 1, 1, 1, 1, 1, 1, 1, 0, 0, 0, 0, 0, 0, 0, 0, 0, 0, 0, 0, 0, 0, 0, 1, 1, 1, 1, 1, 1, 1, 1, 1, 1, 1, 1, 1, 1, 1, 1, 1, 1, 1, 1, 1, 1, 1, 1, 1, 1, 1, 1, 1, 1, 0, 0, 0, 0, 0, 0, 0, 0, 0, 0, 0, 0, 0, 0, 0, 1, 1, 1, 1, 1, 1, 1, 1, 1, 1, 1, 1, 1, 1, 1, 0, 0, 0, 0, 0, 0, 0, 0, 0, 0, 0, 0, 0, 0, 0])
me_cylinder_001.materials.append(mat_material_003)
me_cylinder_001.materials.append(mat_material_004)
me_cylinder_001.materials.append(mat_material_002)
me_cylinder_001.use_remesh_preserve_volume = False
me_cylinder_001.use_remesh_preserve_attributes = False
me_cylinder_001.use_mirror_vertex_groups = False
me_cylinder_001.update()

# ---- objects
ob_cylinder_001 = bpy.data.objects.new('Cylinder.001', me_cylinder)
ob_cube_200 = bpy.data.objects.new('Cube.200', me_cube_270)
ob_cube_201 = bpy.data.objects.new('Cube.201', me_cube_271)
ob_cube_202 = bpy.data.objects.new('Cube.202', me_cube_272)
ob_cylinder = bpy.data.objects.new('Cylinder', me_cylinder_001)

# ---- transforms, parenting, visibility, modifiers, constraints
ob_cylinder_001.location = (1.431, 4.385, 2.406)
ob_cylinder_001.rotation_euler = (1.462, 0.0, -2.501)
ob_cylinder_001.scale = (0.06685, 0.06685, 0.06685)
ob_cylinder_001.lineart.crease_threshold = 0.0
ob_cube_200.location = (1.802, -0.08295, 1.194)
ob_cube_200.scale = (0.2132, 0.199, 0.263)
ob_cube_200.lineart.crease_threshold = 0.0
_m = ob_cube_200.modifiers.new('Mirror', 'MIRROR')
ob_cube_201.location = (2.586, 5.534, 1.993)
ob_cube_201.rotation_euler = (0.0, -0.0, 0.7946)
ob_cube_201.scale = (0.3584, 0.3584, 0.3584)
ob_cube_201.lineart.crease_threshold = 0.0
ob_cube_202.location = (0.761, 4.153, 1.993)
ob_cube_202.rotation_euler = (0.0, -0.0, 3.936)
ob_cube_202.scale = (0.3916, 0.3916, 0.3916)
ob_cube_202.lineart.crease_threshold = 0.0
ob_cylinder.location = (1.717, 4.925, 3.324)
ob_cylinder.rotation_euler = (-1.63, -2.579, 2.307)
ob_cylinder.scale = (0.5962, 0.5962, 0.5962)
ob_cylinder.lineart.crease_threshold = 0.0

# ---- collection membership
col_collection_1.objects.link(ob_cylinder_001)
col_collection_1.objects.link(ob_cube_200)
col_collection_1.objects.link(ob_cube_201)
col_collection_1.objects.link(ob_cube_202)
col_collection_1.objects.link(ob_cylinder)

# ---- scene / render settings (as saved in the file)
scene.frame_start = 1; scene.frame_end = 53; scene.frame_set(8)
scene.render.engine = 'CYCLES'
scene.render.resolution_percentage = 50
scene.render.dither_intensity = 0.0
scene.cycles.use_denoising = False
scene.cycles.samples = 128
scene.cycles.sampling_pattern = 'TABULATED_SOBOL'
scene.cycles.use_adaptive_sampling = False
scene.cycles.use_light_tree = False
scene.cycles.blur_glossy = 0.0
scene.cycles.sample_clamp_indirect = 0.0
scene.view_settings.view_transform = 'Standard'
bpy.context.view_layer.update()

# ---- added for rendering (the .blend has no active camera and no usable light): camera, sun
cam_auto = bpy.data.cameras.new('AutoCamera')
cam_auto.lens = 50.0
cam_auto.sensor_width = 36.0
cam_auto.clip_end = 1000.0
ob_auto_camera = bpy.data.objects.new('AutoCamera', cam_auto)
scene.collection.objects.link(ob_auto_camera)
ob_auto_camera.location = (19.8719, -22.2982, 17.4579)
ob_auto_camera.rotation_euler = (1.09748, -7.21219e-08, 0.694738)
scene.camera = ob_auto_camera
light_auto_sun = bpy.data.lights.new('AutoSun', 'SUN')
light_auto_sun.energy = 3.0
light_auto_sun.angle = 0.0523599
ob_auto_sun = bpy.data.objects.new('AutoSun', light_auto_sun)
scene.collection.objects.link(ob_auto_sun)
ob_auto_sun.rotation_euler = (0.872665, 0.174533, 0.523599)
bpy.context.view_layer.update()

